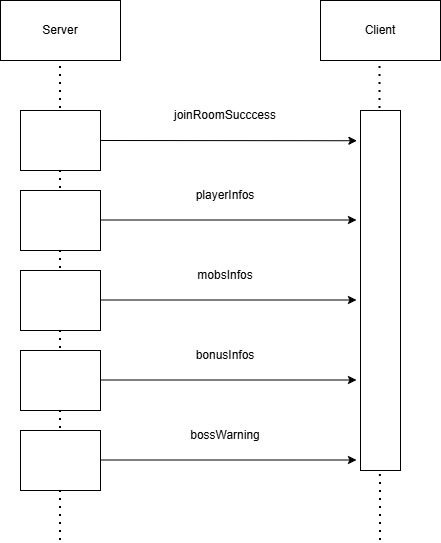

The diagram above was exported from draw.io. Its source (the exported page's mxGraphModel, read from the mxfile embedded in the PNG):
<mxGraphModel dx="1226" dy="661" grid="1" gridSize="10" guides="1" tooltips="1" connect="1" arrows="1" fold="1" page="1" pageScale="1" pageWidth="827" pageHeight="1169" math="0" shadow="0">
  <root>
    <mxCell id="0" />
    <mxCell id="1" parent="0" />
    <mxCell id="zsiVPN1iUbg_dUo4ciiN-1" parent="1" style="rounded=0;whiteSpace=wrap;html=1;" value="Server" vertex="1">
      <mxGeometry height="60" width="120" x="200" y="60" as="geometry" />
    </mxCell>
    <mxCell id="zsiVPN1iUbg_dUo4ciiN-2" parent="1" style="rounded=0;whiteSpace=wrap;html=1;" value="Client" vertex="1">
      <mxGeometry height="60" width="120" x="520" y="60" as="geometry" />
    </mxCell>
    <mxCell id="zsiVPN1iUbg_dUo4ciiN-3" edge="1" parent="1" style="endArrow=none;dashed=1;html=1;dashPattern=1 3;strokeWidth=2;rounded=0;entryX=0.5;entryY=1;entryDx=0;entryDy=0;" target="zsiVPN1iUbg_dUo4ciiN-1" value="">
      <mxGeometry height="50" relative="1" width="50" as="geometry">
        <mxPoint x="260" y="600" as="sourcePoint" />
        <mxPoint x="440" y="170" as="targetPoint" />
      </mxGeometry>
    </mxCell>
    <mxCell id="zsiVPN1iUbg_dUo4ciiN-4" edge="1" parent="1" style="endArrow=none;dashed=1;html=1;dashPattern=1 3;strokeWidth=2;rounded=0;entryX=0.5;entryY=1;entryDx=0;entryDy=0;" value="">
      <mxGeometry height="50" relative="1" width="50" as="geometry">
        <mxPoint x="580" y="600" as="sourcePoint" />
        <mxPoint x="579.5" y="120" as="targetPoint" />
      </mxGeometry>
    </mxCell>
    <mxCell id="zsiVPN1iUbg_dUo4ciiN-5" parent="1" style="rounded=0;whiteSpace=wrap;html=1;" value="" vertex="1">
      <mxGeometry height="60" width="80" x="220" y="170" as="geometry" />
    </mxCell>
    <mxCell id="zsiVPN1iUbg_dUo4ciiN-6" edge="1" parent="1" source="zsiVPN1iUbg_dUo4ciiN-5" style="endArrow=classic;html=1;rounded=0;exitX=1;exitY=0.5;exitDx=0;exitDy=0;entryX=-0.09;entryY=0.084;entryDx=0;entryDy=0;entryPerimeter=0;" target="zsiVPN1iUbg_dUo4ciiN-8" value="">
      <mxGeometry height="50" relative="1" width="50" as="geometry">
        <mxPoint x="390" y="260" as="sourcePoint" />
        <mxPoint x="550" y="200" as="targetPoint" />
      </mxGeometry>
    </mxCell>
    <mxCell id="zsiVPN1iUbg_dUo4ciiN-8" parent="1" style="rounded=0;whiteSpace=wrap;html=1;" value="" vertex="1">
      <mxGeometry height="360" width="40" x="560" y="170" as="geometry" />
    </mxCell>
    <mxCell id="zsiVPN1iUbg_dUo4ciiN-9" parent="1" style="rounded=0;whiteSpace=wrap;html=1;" value="" vertex="1">
      <mxGeometry height="60" width="80" x="220" y="250" as="geometry" />
    </mxCell>
    <mxCell id="zsiVPN1iUbg_dUo4ciiN-10" parent="1" style="rounded=0;whiteSpace=wrap;html=1;" value="" vertex="1">
      <mxGeometry height="60" width="80" x="220" y="330" as="geometry" />
    </mxCell>
    <mxCell id="zsiVPN1iUbg_dUo4ciiN-11" edge="1" parent="1" style="endArrow=classic;html=1;rounded=0;exitX=1;exitY=0.5;exitDx=0;exitDy=0;entryX=-0.09;entryY=0.084;entryDx=0;entryDy=0;entryPerimeter=0;" value="">
      <mxGeometry height="50" relative="1" width="50" as="geometry">
        <mxPoint x="300" y="279.5" as="sourcePoint" />
        <mxPoint x="556" y="279.5" as="targetPoint" />
      </mxGeometry>
    </mxCell>
    <mxCell id="zsiVPN1iUbg_dUo4ciiN-12" edge="1" parent="1" style="endArrow=classic;html=1;rounded=0;exitX=1;exitY=0.5;exitDx=0;exitDy=0;entryX=-0.09;entryY=0.084;entryDx=0;entryDy=0;entryPerimeter=0;" value="">
      <mxGeometry height="50" relative="1" width="50" as="geometry">
        <mxPoint x="300" y="359.5" as="sourcePoint" />
        <mxPoint x="556" y="359.5" as="targetPoint" />
      </mxGeometry>
    </mxCell>
    <mxCell id="zsiVPN1iUbg_dUo4ciiN-13" parent="1" style="rounded=0;whiteSpace=wrap;html=1;" value="" vertex="1">
      <mxGeometry height="60" width="80" x="220" y="410" as="geometry" />
    </mxCell>
    <mxCell id="zsiVPN1iUbg_dUo4ciiN-14" parent="1" style="rounded=0;whiteSpace=wrap;html=1;" value="" vertex="1">
      <mxGeometry height="60" width="80" x="220" y="490" as="geometry" />
    </mxCell>
    <mxCell id="zsiVPN1iUbg_dUo4ciiN-15" edge="1" parent="1" style="endArrow=classic;html=1;rounded=0;exitX=1;exitY=0.5;exitDx=0;exitDy=0;entryX=-0.09;entryY=0.084;entryDx=0;entryDy=0;entryPerimeter=0;" value="">
      <mxGeometry height="50" relative="1" width="50" as="geometry">
        <mxPoint x="300" y="439.5" as="sourcePoint" />
        <mxPoint x="556" y="439.5" as="targetPoint" />
      </mxGeometry>
    </mxCell>
    <mxCell id="zsiVPN1iUbg_dUo4ciiN-16" edge="1" parent="1" style="endArrow=classic;html=1;rounded=0;exitX=1;exitY=0.5;exitDx=0;exitDy=0;entryX=-0.09;entryY=0.084;entryDx=0;entryDy=0;entryPerimeter=0;" value="">
      <mxGeometry height="50" relative="1" width="50" as="geometry">
        <mxPoint x="300" y="519.5" as="sourcePoint" />
        <mxPoint x="556" y="519.5" as="targetPoint" />
      </mxGeometry>
    </mxCell>
    <mxCell id="zsiVPN1iUbg_dUo4ciiN-17" parent="1" style="text;html=1;whiteSpace=wrap;strokeColor=none;fillColor=none;align=center;verticalAlign=middle;rounded=0;" value="joinRoomSucccess" vertex="1">
      <mxGeometry height="30" width="110" x="370" y="160" as="geometry" />
    </mxCell>
    <mxCell id="zsiVPN1iUbg_dUo4ciiN-18" parent="1" style="text;html=1;whiteSpace=wrap;strokeColor=none;fillColor=none;align=center;verticalAlign=middle;rounded=0;" value="playerInfos" vertex="1">
      <mxGeometry height="30" width="110" x="370" y="240" as="geometry" />
    </mxCell>
    <mxCell id="zsiVPN1iUbg_dUo4ciiN-19" parent="1" style="text;html=1;whiteSpace=wrap;strokeColor=none;fillColor=none;align=center;verticalAlign=middle;rounded=0;" value="mobsInfos" vertex="1">
      <mxGeometry height="30" width="110" x="370" y="320" as="geometry" />
    </mxCell>
    <mxCell id="zsiVPN1iUbg_dUo4ciiN-20" parent="1" style="text;html=1;whiteSpace=wrap;strokeColor=none;fillColor=none;align=center;verticalAlign=middle;rounded=0;" value="bonusInfos" vertex="1">
      <mxGeometry height="30" width="110" x="370" y="400" as="geometry" />
    </mxCell>
    <mxCell id="zsiVPN1iUbg_dUo4ciiN-21" parent="1" style="text;html=1;whiteSpace=wrap;strokeColor=none;fillColor=none;align=center;verticalAlign=middle;rounded=0;" value="bossWarning" vertex="1">
      <mxGeometry height="30" width="110" x="370" y="480" as="geometry" />
    </mxCell>
  </root>
</mxGraphModel>